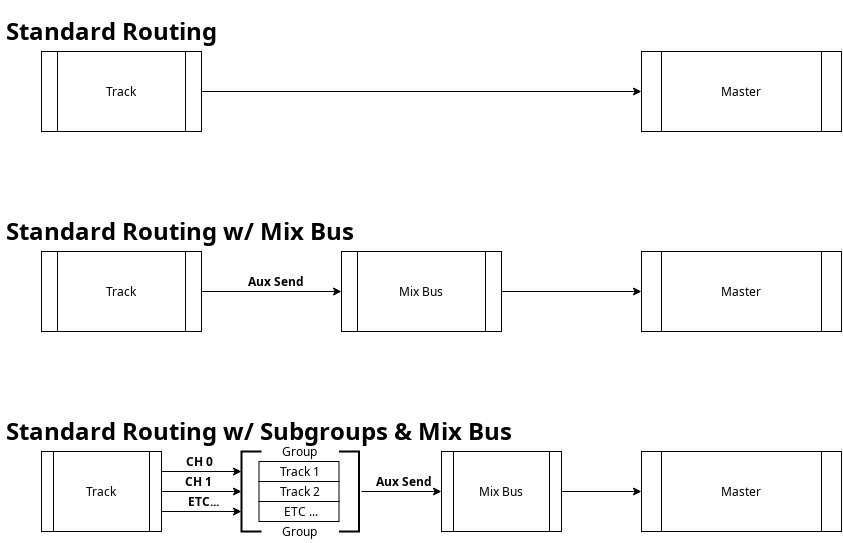

The diagram above was exported from draw.io. Its source (the exported page's mxGraphModel, read from the mxfile embedded in the PNG):
<mxGraphModel dx="953" dy="1891" grid="1" gridSize="10" guides="1" tooltips="1" connect="1" arrows="1" fold="1" page="1" pageScale="1" pageWidth="850" pageHeight="1100" math="0" shadow="0">
  <root>
    <mxCell id="0" />
    <mxCell id="1" parent="0" />
    <mxCell id="QsDfuynZKd-EgO3k6V33-4" value="" style="edgeStyle=orthogonalEdgeStyle;rounded=0;orthogonalLoop=1;jettySize=auto;html=1;" parent="1" source="g5lZIBKMvPSrVLccM1HJ-2" target="QsDfuynZKd-EgO3k6V33-2" edge="1">
      <mxGeometry relative="1" as="geometry" />
    </mxCell>
    <mxCell id="g5lZIBKMvPSrVLccM1HJ-2" value="Track" style="shape=process;whiteSpace=wrap;html=1;backgroundOutline=1;" parent="1" vertex="1">
      <mxGeometry x="40" y="40" width="160" height="80" as="geometry" />
    </mxCell>
    <mxCell id="QsDfuynZKd-EgO3k6V33-2" value="Master" style="shape=process;whiteSpace=wrap;html=1;backgroundOutline=1;" parent="1" vertex="1">
      <mxGeometry x="640" y="40" width="200" height="80" as="geometry" />
    </mxCell>
    <mxCell id="QsDfuynZKd-EgO3k6V33-8" value="" style="edgeStyle=orthogonalEdgeStyle;rounded=0;orthogonalLoop=1;jettySize=auto;html=1;" parent="1" source="QsDfuynZKd-EgO3k6V33-5" edge="1">
      <mxGeometry relative="1" as="geometry">
        <mxPoint x="240" y="480" as="targetPoint" />
      </mxGeometry>
    </mxCell>
    <mxCell id="QsDfuynZKd-EgO3k6V33-46" style="edgeStyle=orthogonalEdgeStyle;rounded=0;orthogonalLoop=1;jettySize=auto;html=1;exitX=1;exitY=0.25;exitDx=0;exitDy=0;entryX=0;entryY=0.25;entryDx=0;entryDy=0;" parent="1" source="QsDfuynZKd-EgO3k6V33-5" edge="1">
      <mxGeometry relative="1" as="geometry">
        <mxPoint x="240" y="460" as="targetPoint" />
      </mxGeometry>
    </mxCell>
    <mxCell id="QsDfuynZKd-EgO3k6V33-90" style="edgeStyle=orthogonalEdgeStyle;rounded=0;orthogonalLoop=1;jettySize=auto;html=1;exitX=1;exitY=0.75;exitDx=0;exitDy=0;entryX=0;entryY=0.75;entryDx=0;entryDy=0;" parent="1" source="QsDfuynZKd-EgO3k6V33-5" edge="1">
      <mxGeometry relative="1" as="geometry">
        <mxPoint x="240" y="500" as="targetPoint" />
      </mxGeometry>
    </mxCell>
    <mxCell id="QsDfuynZKd-EgO3k6V33-5" value="Track" style="shape=process;whiteSpace=wrap;html=1;backgroundOutline=1;" parent="1" vertex="1">
      <mxGeometry x="40" y="440" width="120" height="80" as="geometry" />
    </mxCell>
    <mxCell id="QsDfuynZKd-EgO3k6V33-84" style="edgeStyle=orthogonalEdgeStyle;rounded=0;orthogonalLoop=1;jettySize=auto;html=1;exitX=1;exitY=0.5;exitDx=0;exitDy=0;" parent="1" target="QsDfuynZKd-EgO3k6V33-7" edge="1">
      <mxGeometry relative="1" as="geometry">
        <mxPoint x="360" y="480" as="sourcePoint" />
      </mxGeometry>
    </mxCell>
    <mxCell id="QsDfuynZKd-EgO3k6V33-37" style="edgeStyle=orthogonalEdgeStyle;rounded=0;orthogonalLoop=1;jettySize=auto;html=1;entryX=0;entryY=0.5;entryDx=0;entryDy=0;" parent="1" source="QsDfuynZKd-EgO3k6V33-7" target="QsDfuynZKd-EgO3k6V33-36" edge="1">
      <mxGeometry relative="1" as="geometry" />
    </mxCell>
    <mxCell id="QsDfuynZKd-EgO3k6V33-7" value="Mix Bus" style="shape=process;whiteSpace=wrap;html=1;backgroundOutline=1;" parent="1" vertex="1">
      <mxGeometry x="440" y="440" width="120" height="80" as="geometry" />
    </mxCell>
    <mxCell id="QsDfuynZKd-EgO3k6V33-11" value="&lt;h1&gt;Standard Routing&lt;/h1&gt;" style="text;html=1;strokeColor=none;fillColor=none;spacing=5;spacingTop=-20;whiteSpace=wrap;overflow=hidden;rounded=0;" parent="1" vertex="1">
      <mxGeometry width="220" height="40" as="geometry" />
    </mxCell>
    <mxCell id="QsDfuynZKd-EgO3k6V33-12" value="&lt;h1&gt;Standard Routing w/ Subgroups &amp;amp; Mix Bus&lt;br&gt;&lt;/h1&gt;" style="text;html=1;strokeColor=none;fillColor=none;spacing=5;spacingTop=-20;whiteSpace=wrap;overflow=hidden;rounded=0;" parent="1" vertex="1">
      <mxGeometry y="400" width="720" height="40" as="geometry" />
    </mxCell>
    <mxCell id="QsDfuynZKd-EgO3k6V33-34" style="edgeStyle=orthogonalEdgeStyle;rounded=0;orthogonalLoop=1;jettySize=auto;html=1;exitX=1;exitY=0.5;exitDx=0;exitDy=0;entryX=0;entryY=0.5;entryDx=0;entryDy=0;" parent="1" source="QsDfuynZKd-EgO3k6V33-29" target="QsDfuynZKd-EgO3k6V33-30" edge="1">
      <mxGeometry relative="1" as="geometry" />
    </mxCell>
    <mxCell id="QsDfuynZKd-EgO3k6V33-29" value="Track" style="shape=process;whiteSpace=wrap;html=1;backgroundOutline=1;" parent="1" vertex="1">
      <mxGeometry x="40" y="240" width="160" height="80" as="geometry" />
    </mxCell>
    <mxCell id="QsDfuynZKd-EgO3k6V33-35" style="edgeStyle=orthogonalEdgeStyle;rounded=0;orthogonalLoop=1;jettySize=auto;html=1;exitX=1;exitY=0.5;exitDx=0;exitDy=0;" parent="1" source="QsDfuynZKd-EgO3k6V33-30" target="QsDfuynZKd-EgO3k6V33-31" edge="1">
      <mxGeometry relative="1" as="geometry" />
    </mxCell>
    <mxCell id="QsDfuynZKd-EgO3k6V33-30" value="Mix Bus" style="shape=process;whiteSpace=wrap;html=1;backgroundOutline=1;" parent="1" vertex="1">
      <mxGeometry x="340" y="240" width="160" height="80" as="geometry" />
    </mxCell>
    <mxCell id="QsDfuynZKd-EgO3k6V33-31" value="Master" style="shape=process;whiteSpace=wrap;html=1;backgroundOutline=1;" parent="1" vertex="1">
      <mxGeometry x="640" y="240" width="200" height="80" as="geometry" />
    </mxCell>
    <mxCell id="QsDfuynZKd-EgO3k6V33-32" value="&lt;h1&gt;Standard Routing w/ Mix Bus&lt;br&gt;&lt;/h1&gt;" style="text;html=1;strokeColor=none;fillColor=none;spacing=5;spacingTop=-20;whiteSpace=wrap;overflow=hidden;rounded=0;" parent="1" vertex="1">
      <mxGeometry y="200" width="360" height="40" as="geometry" />
    </mxCell>
    <mxCell id="QsDfuynZKd-EgO3k6V33-36" value="&lt;div&gt;Master&lt;/div&gt;" style="shape=process;whiteSpace=wrap;html=1;backgroundOutline=1;" parent="1" vertex="1">
      <mxGeometry x="640" y="440" width="200" height="80" as="geometry" />
    </mxCell>
    <mxCell id="QsDfuynZKd-EgO3k6V33-79" value="&lt;b&gt;Aux Send&lt;/b&gt;" style="text;html=1;strokeColor=none;fillColor=none;align=center;verticalAlign=middle;whiteSpace=wrap;rounded=0;" parent="1" vertex="1">
      <mxGeometry x="210" y="260" width="130" height="20" as="geometry" />
    </mxCell>
    <mxCell id="QsDfuynZKd-EgO3k6V33-82" value="&lt;b&gt;Aux Send&lt;/b&gt;" style="text;html=1;strokeColor=none;fillColor=none;align=center;verticalAlign=middle;whiteSpace=wrap;rounded=0;" parent="1" vertex="1">
      <mxGeometry x="337.5" y="460" width="130" height="20" as="geometry" />
    </mxCell>
    <mxCell id="QsDfuynZKd-EgO3k6V33-86" value="&lt;b&gt;CH 0&lt;/b&gt;" style="text;html=1;strokeColor=none;fillColor=none;align=center;verticalAlign=middle;whiteSpace=wrap;rounded=0;" parent="1" vertex="1">
      <mxGeometry x="172.5" y="440" width="50" height="20" as="geometry" />
    </mxCell>
    <mxCell id="QsDfuynZKd-EgO3k6V33-87" value="&lt;b&gt;CH 1&lt;br&gt;&lt;/b&gt;" style="text;html=1;strokeColor=none;fillColor=none;align=center;verticalAlign=middle;whiteSpace=wrap;rounded=0;" parent="1" vertex="1">
      <mxGeometry x="172.5" y="460" width="50" height="20" as="geometry" />
    </mxCell>
    <mxCell id="QsDfuynZKd-EgO3k6V33-88" value="&lt;b&gt;ETC...&lt;/b&gt;" style="text;html=1;strokeColor=none;fillColor=none;align=center;verticalAlign=middle;whiteSpace=wrap;rounded=0;" parent="1" vertex="1">
      <mxGeometry x="182.5" y="480" width="37.5" height="20" as="geometry" />
    </mxCell>
    <mxCell id="QsDfuynZKd-EgO3k6V33-94" value="" style="strokeWidth=2;html=1;shape=mxgraph.flowchart.annotation_1;align=left;pointerEvents=1;" parent="1" vertex="1">
      <mxGeometry x="240" y="440" width="20" height="80" as="geometry" />
    </mxCell>
    <mxCell id="QsDfuynZKd-EgO3k6V33-95" value="" style="strokeWidth=2;html=1;shape=mxgraph.flowchart.annotation_1;align=left;pointerEvents=1;rotation=-180;" parent="1" vertex="1">
      <mxGeometry x="337.5" y="440" width="20" height="80" as="geometry" />
    </mxCell>
    <mxCell id="QsDfuynZKd-EgO3k6V33-97" value="Group" style="text;html=1;strokeColor=none;fillColor=none;align=center;verticalAlign=middle;whiteSpace=wrap;rounded=0;" parent="1" vertex="1">
      <mxGeometry x="257.5" y="430" width="80" height="20" as="geometry" />
    </mxCell>
    <mxCell id="QsDfuynZKd-EgO3k6V33-99" value="Track 1" style="html=1;" parent="1" vertex="1">
      <mxGeometry x="257.5" y="450" width="80" height="20" as="geometry" />
    </mxCell>
    <mxCell id="QsDfuynZKd-EgO3k6V33-100" value="&lt;div&gt;Track 2&lt;/div&gt;" style="html=1;" parent="1" vertex="1">
      <mxGeometry x="257.5" y="470" width="80" height="20" as="geometry" />
    </mxCell>
    <mxCell id="QsDfuynZKd-EgO3k6V33-101" value="&amp;nbsp;ETC ..." style="html=1;" parent="1" vertex="1">
      <mxGeometry x="257.5" y="490" width="80" height="20" as="geometry" />
    </mxCell>
    <mxCell id="QsDfuynZKd-EgO3k6V33-102" value="Group" style="text;html=1;strokeColor=none;fillColor=none;align=center;verticalAlign=middle;whiteSpace=wrap;rounded=0;" parent="1" vertex="1">
      <mxGeometry x="257.5" y="510" width="80" height="20" as="geometry" />
    </mxCell>
  </root>
</mxGraphModel>